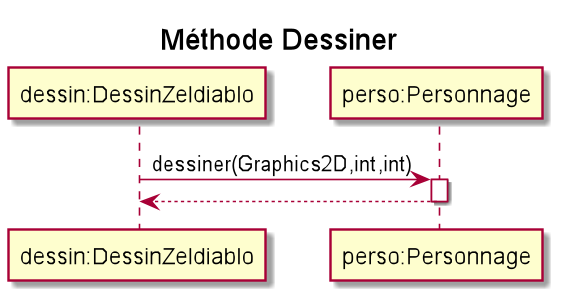

The diagram above was rendered by PlantUML. Its source (embedded in the PNG):
@startuml
title Méthode Dessiner
participant "dessin:DessinZeldiablo" as d
participant "perso:Personnage" as p

d -> p : dessiner(Graphics2D,int,int)
activate p
d <-- p :
deactivate p
@enduml